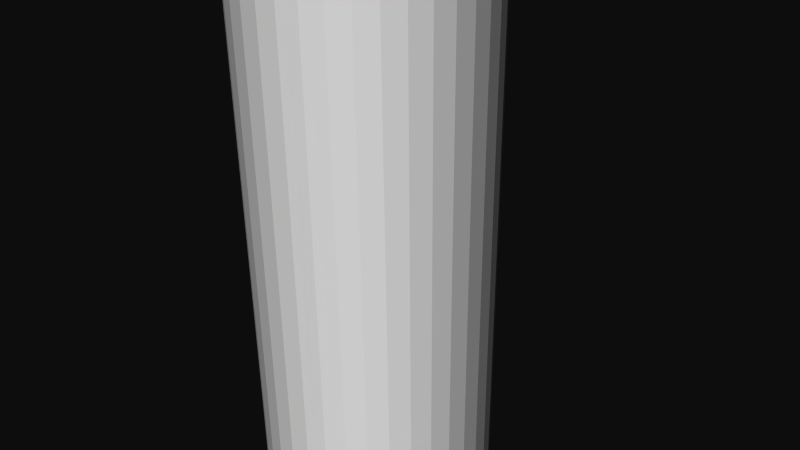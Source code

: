 # Source: 12321.blend  (saved by Blender 2.72.0; exported with 4.5.12 LTS)
import bpy
from mathutils import Matrix  # noqa: F401  (used for matrix-valued properties, if any)

bpy.ops.wm.read_factory_settings(use_empty=True)
scene = bpy.context.scene
scene.name = 'Scene'

# ---- collections
col_collection_1 = bpy.data.collections.new('Collection 1'); scene.collection.children.link(col_collection_1)

# ---- materials (node trees are filled in below, after node groups)
mat_material = bpy.data.materials.new('Material')
mat_material.alpha_threshold = 0.0
mat_material.use_transparent_shadow = False
mat_material.diffuse_color = (1.0, 1.0, 1.0, 1.0)
mat_material.specular_color = (0.902, 0.902, 0.902)
mat_material.roughness = 0.5

# ---- material node trees

# ---- world
world_world = bpy.data.worlds.new('World'); scene.world = world_world
world_world.color = (0.05088, 0.05088, 0.05088)
world_world.use_sun_shadow = False
world_world.sun_shadow_jitter_overblur = 0.0
world_world.cycles.sampling_method = 'MANUAL'
world_world.cycles.sample_map_resolution = 256

# ---- cameras
cam_camera = bpy.data.cameras.new('Camera')
cam_camera.clip_end = 100.0
cam_camera.lens = 35.0
cam_camera.sensor_width = 32.0
cam_camera.sensor_height = 18.0
cam_camera.ortho_scale = 7.314
cam_camera.dof.focus_distance = 0.0
cam_camera.dof.aperture_fstop = 128.0

# ---- meshes
me_rob_12321 = bpy.data.meshes.new('ROB-12321')
me_rob_12321.from_pydata([(0.1346, 63.5, 1.582), (-0.1346, -63.5, 1.582), (0.1346, -63.5, 1.582), (0.4, -63.5, 1.536), (0.4, 63.5, 1.536), (0.6539, -63.5, 1.447), (0.6539, 63.5, 1.447), (0.889, -63.5, 1.315), (0.889, 63.5, 1.315), (1.098, -63.5, 1.146), (1.098, 63.5, 1.146), (1.276, -63.5, 0.944), (1.276, 63.5, 0.944), (1.418, -63.5, 0.7147), (1.418, 63.5, 0.7147), (1.518, -63.5, 0.4649), (1.518, 63.5, 0.4649), (1.575, -63.5, 0.2016), (1.575, 63.5, 0.2016), (1.586, -63.5, -0.06738), (1.586, 63.5, -0.06738), (1.552, -63.5, -0.3345), (1.552, 63.5, -0.3345), (1.473, -63.5, -0.5919), (1.473, 63.5, -0.5919), (1.352, -63.5, -0.8323), (1.352, 63.5, -0.8323), (1.192, -63.5, -1.049), (1.192, 63.5, -1.049), (0.9973, -63.5, -1.235), (0.9973, 63.5, -1.235), (0.7742, -63.5, -1.386), (0.7742, 63.5, -1.386), (0.5289, -63.5, -1.497), (0.5289, 63.5, -1.497), (0.2683, -63.5, -1.565), (0.2683, 63.5, -1.565), (-1.192e-07, -63.5, -1.587), (-1.192e-07, 63.5, -1.587), (-0.2683, -63.5, -1.565), (-0.2683, 63.5, -1.565), (-0.5289, -63.5, -1.497), (-0.5289, 63.5, -1.497), (-0.7742, -63.5, -1.386), (-0.7742, 63.5, -1.386), (-0.9973, -63.5, -1.235), (-0.9973, 63.5, -1.235), (-1.192, -63.5, -1.049), (-1.192, 63.5, -1.049), (-1.352, -63.5, -0.8323), (-1.352, 63.5, -0.8323), (-1.473, -63.5, -0.5919), (-1.473, 63.5, -0.5919), (-1.552, -63.5, -0.3345), (-1.552, 63.5, -0.3345), (-1.586, -63.5, -0.06738), (-1.586, 63.5, -0.06738), (-1.575, -63.5, 0.2016), (-1.575, 63.5, 0.2016), (-1.518, -63.5, 0.4649), (-1.518, 63.5, 0.4649), (-1.418, -63.5, 0.7147), (-1.418, 63.5, 0.7147), (-1.276, -63.5, 0.944), (-1.276, 63.5, 0.944), (-1.098, -63.5, 1.146), (-1.098, 63.5, 1.146), (-0.889, -63.5, 1.315), (-0.889, 63.5, 1.315), (-0.6539, -63.5, 1.447), (-0.6539, 63.5, 1.447), (-0.4, -63.5, 1.536), (-0.4, 63.5, 1.536), (-0.1346, 63.5, 1.582)], [], [(1, 73, 72, 71), (21, 22, 20, 19), (3, 4, 0, 2), (69, 70, 68, 67), (43, 44, 42, 41), (49, 50, 48, 47), (39, 40, 38, 37), (37, 38, 36, 35), (67, 68, 66, 65), (11, 12, 10, 9), (25, 26, 24, 23), (13, 14, 12, 11), (45, 46, 44, 43), (27, 28, 26, 25), (23, 21, 19, 17, 15, 13, 11, 9, 7, 5, 3, 2, 1, 71, 69, 67, 65, 63, 61, 59, 57, 55, 53, 51, 49, 47, 45, 43, 41, 39, 37, 35, 33, 31, 29, 27, 25), (23, 24, 22, 21), (5, 6, 4, 3), (47, 48, 46, 45), (61, 62, 60, 59), (31, 32, 30, 29), (51, 52, 50, 49), (7, 8, 6, 5), (9, 10, 8, 7), (53, 54, 52, 51), (59, 60, 58, 57), (55, 56, 54, 53), (33, 34, 32, 31), (29, 30, 28, 27), (35, 36, 34, 33), (73, 1, 2, 0), (19, 20, 18, 17), (42, 44, 46, 48, 50, 52, 54, 56, 58, 60, 62, 64, 66, 68, 70, 72, 73, 0, 4, 6, 8, 10, 12, 14, 16, 18, 20, 22, 24, 26, 28, 30, 32, 34, 36, 38, 40), (65, 66, 64, 63), (57, 58, 56, 55), (17, 18, 16, 15), (71, 72, 70, 69), (63, 64, 62, 61), (41, 42, 40, 39), (15, 16, 14, 13)])
me_rob_12321.materials.append(mat_material)
me_rob_12321.use_remesh_preserve_volume = False
me_rob_12321.use_remesh_preserve_attributes = False
me_rob_12321.use_mirror_vertex_groups = False
me_rob_12321.update()

# ---- objects
ob_rob_12321 = bpy.data.objects.new('ROB-12321', me_rob_12321)
ob_camera = bpy.data.objects.new('Camera', cam_camera)

# ---- transforms, parenting, visibility, modifiers, constraints
ob_rob_12321.location = (0.0, 0.0, 0.0)
ob_rob_12321.rotation_euler = (1.571, -0.0, 0.0)
ob_rob_12321.lineart.crease_threshold = 0.0
ob_camera.location = (7.481, -6.508, 5.344)
ob_camera.rotation_euler = (1.109, 0.01082, 0.8149)
ob_camera.lock_rotations_4d = False
ob_camera.empty_display_type = 'ARROWS'
ob_camera.color = (0.0, 0.0, 0.0, 0.0)
ob_camera.display_type = 'WIRE'
ob_camera.lineart.crease_threshold = 0.0

# ---- collection membership
col_collection_1.objects.link(ob_rob_12321)
col_collection_1.objects.link(ob_camera)

# ---- scene / render settings (as saved in the file)
scene.camera = ob_camera
scene.frame_start = 1; scene.frame_end = 250; scene.frame_set(1)
scene.render.engine = 'BLENDER_EEVEE_NEXT'
scene.render.resolution_percentage = 50
scene.render.dither_intensity = 0.0
scene.cycles.use_denoising = False
scene.cycles.samples = 10
scene.cycles.sampling_pattern = 'TABULATED_SOBOL'
scene.cycles.light_sampling_threshold = 0.0
scene.cycles.use_adaptive_sampling = False
scene.cycles.use_light_tree = False
scene.cycles.blur_glossy = 0.0
scene.cycles.pixel_filter_type = 'GAUSSIAN'
scene.cycles.sample_clamp_indirect = 0.0
scene.view_settings.view_transform = 'Raw'
bpy.context.view_layer.update()

# ---- added for rendering (the .blend has no usable light): sun
light_auto_sun = bpy.data.lights.new('AutoSun', 'SUN')
light_auto_sun.energy = 3.0
light_auto_sun.angle = 0.0523599
ob_auto_sun = bpy.data.objects.new('AutoSun', light_auto_sun)
scene.collection.objects.link(ob_auto_sun)
ob_auto_sun.rotation_euler = (0.872665, 0.174533, 0.523599)
bpy.context.view_layer.update()
